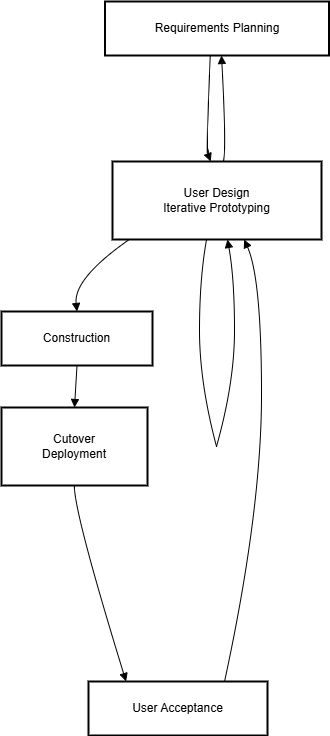

The diagram above was exported from draw.io. Its source (the exported page's mxGraphModel, read from the mxfile embedded in the PNG):
<mxGraphModel dx="1256" dy="485" grid="1" gridSize="10" guides="1" tooltips="1" connect="1" arrows="1" fold="1" page="1" pageScale="1" pageWidth="850" pageHeight="1100" math="0" shadow="0">
  <root>
    <mxCell id="0" />
    <mxCell id="1" parent="0" />
    <mxCell id="9JGwocx-jZd6q0FNI0vj-1" value="Requirements Planning" style="whiteSpace=wrap;strokeWidth=2;" vertex="1" parent="1">
      <mxGeometry x="126.5" y="40" width="224" height="54" as="geometry" />
    </mxCell>
    <mxCell id="9JGwocx-jZd6q0FNI0vj-2" value="User Design&#10;Iterative Prototyping" style="whiteSpace=wrap;strokeWidth=2;" vertex="1" parent="1">
      <mxGeometry x="134" y="200" width="209" height="78" as="geometry" />
    </mxCell>
    <mxCell id="9JGwocx-jZd6q0FNI0vj-3" value="Construction" style="whiteSpace=wrap;strokeWidth=2;" vertex="1" parent="1">
      <mxGeometry x="23" y="350" width="151" height="54" as="geometry" />
    </mxCell>
    <mxCell id="9JGwocx-jZd6q0FNI0vj-4" value="Cutover&#10;Deployment" style="whiteSpace=wrap;strokeWidth=2;" vertex="1" parent="1">
      <mxGeometry x="23" y="446" width="146" height="78" as="geometry" />
    </mxCell>
    <mxCell id="9JGwocx-jZd6q0FNI0vj-5" value="User Acceptance" style="whiteSpace=wrap;strokeWidth=2;" vertex="1" parent="1">
      <mxGeometry x="110" y="720" width="179" height="54" as="geometry" />
    </mxCell>
    <mxCell id="9JGwocx-jZd6q0FNI0vj-6" value="" style="whiteSpace=wrap;strokeWidth=2;" vertex="1" parent="1">
      <mxGeometry x="221" y="369" as="geometry" />
    </mxCell>
    <mxCell id="9JGwocx-jZd6q0FNI0vj-7" value="" style="whiteSpace=wrap;strokeWidth=2;" vertex="1" parent="1">
      <mxGeometry x="238" y="485" as="geometry" />
    </mxCell>
    <mxCell id="9JGwocx-jZd6q0FNI0vj-8" value="" style="curved=1;startArrow=none;endArrow=block;exitX=0.47;exitY=1;entryX=0.47;entryY=0;rounded=0;" edge="1" parent="1" source="9JGwocx-jZd6q0FNI0vj-1" target="9JGwocx-jZd6q0FNI0vj-2">
      <mxGeometry relative="1" as="geometry">
        <Array as="points">
          <mxPoint x="228" y="189" />
        </Array>
      </mxGeometry>
    </mxCell>
    <mxCell id="9JGwocx-jZd6q0FNI0vj-9" value="" style="curved=1;startArrow=none;endArrow=block;exitX=0.08;exitY=1;entryX=0.5;entryY=0;rounded=0;" edge="1" parent="1" source="9JGwocx-jZd6q0FNI0vj-2" target="9JGwocx-jZd6q0FNI0vj-3">
      <mxGeometry relative="1" as="geometry">
        <Array as="points">
          <mxPoint x="95" y="317" />
        </Array>
      </mxGeometry>
    </mxCell>
    <mxCell id="9JGwocx-jZd6q0FNI0vj-10" value="" style="curved=1;startArrow=none;endArrow=block;exitX=0.53;exitY=0;entryX=0.52;entryY=1;rounded=0;" edge="1" parent="1" source="9JGwocx-jZd6q0FNI0vj-2" target="9JGwocx-jZd6q0FNI0vj-1">
      <mxGeometry relative="1" as="geometry">
        <Array as="points">
          <mxPoint x="248" y="189" />
        </Array>
      </mxGeometry>
    </mxCell>
    <mxCell id="9JGwocx-jZd6q0FNI0vj-11" value="" style="curved=1;startArrow=none;endArrow=block;exitX=0.5;exitY=1;entryX=0.5;entryY=0;rounded=0;" edge="1" parent="1" source="9JGwocx-jZd6q0FNI0vj-3" target="9JGwocx-jZd6q0FNI0vj-4">
      <mxGeometry relative="1" as="geometry">
        <Array as="points" />
      </mxGeometry>
    </mxCell>
    <mxCell id="9JGwocx-jZd6q0FNI0vj-12" value="" style="curved=1;startArrow=none;endArrow=block;exitX=0.5;exitY=1;entryX=0.21;entryY=0;rounded=0;" edge="1" parent="1" source="9JGwocx-jZd6q0FNI0vj-4" target="9JGwocx-jZd6q0FNI0vj-5">
      <mxGeometry relative="1" as="geometry">
        <Array as="points">
          <mxPoint x="95" y="549" />
        </Array>
      </mxGeometry>
    </mxCell>
    <mxCell id="9JGwocx-jZd6q0FNI0vj-13" value="" style="curved=1;startArrow=none;endArrow=block;exitX=0.76;exitY=0;entryX=0.63;entryY=1;rounded=0;" edge="1" parent="1" source="9JGwocx-jZd6q0FNI0vj-5" target="9JGwocx-jZd6q0FNI0vj-2">
      <mxGeometry relative="1" as="geometry">
        <Array as="points">
          <mxPoint x="283" y="549" />
          <mxPoint x="283" y="317" />
        </Array>
      </mxGeometry>
    </mxCell>
    <mxCell id="9JGwocx-jZd6q0FNI0vj-14" value="" style="curved=1;startArrow=none;endArrow=none;exitX=0.45;exitY=1;entryX=-Infinity;entryY=-Infinity;rounded=0;" edge="1" parent="1" source="9JGwocx-jZd6q0FNI0vj-2" target="9JGwocx-jZd6q0FNI0vj-6">
      <mxGeometry relative="1" as="geometry">
        <Array as="points">
          <mxPoint x="221" y="317" />
        </Array>
      </mxGeometry>
    </mxCell>
    <mxCell id="9JGwocx-jZd6q0FNI0vj-15" value="" style="curved=1;startArrow=none;endArrow=none;exitX=-Infinity;exitY=Infinity;entryX=Infinity;entryY=-Infinity;rounded=0;" edge="1" parent="1" source="9JGwocx-jZd6q0FNI0vj-6" target="9JGwocx-jZd6q0FNI0vj-7">
      <mxGeometry relative="1" as="geometry">
        <Array as="points">
          <mxPoint x="221" y="421" />
        </Array>
      </mxGeometry>
    </mxCell>
    <mxCell id="9JGwocx-jZd6q0FNI0vj-16" value="" style="curved=1;startArrow=none;endArrow=block;exitX=Infinity;exitY=-Infinity;entryX=0.55;entryY=1;rounded=0;" edge="1" parent="1" source="9JGwocx-jZd6q0FNI0vj-7" target="9JGwocx-jZd6q0FNI0vj-2">
      <mxGeometry relative="1" as="geometry">
        <Array as="points">
          <mxPoint x="256" y="421" />
          <mxPoint x="256" y="317" />
        </Array>
      </mxGeometry>
    </mxCell>
  </root>
</mxGraphModel>